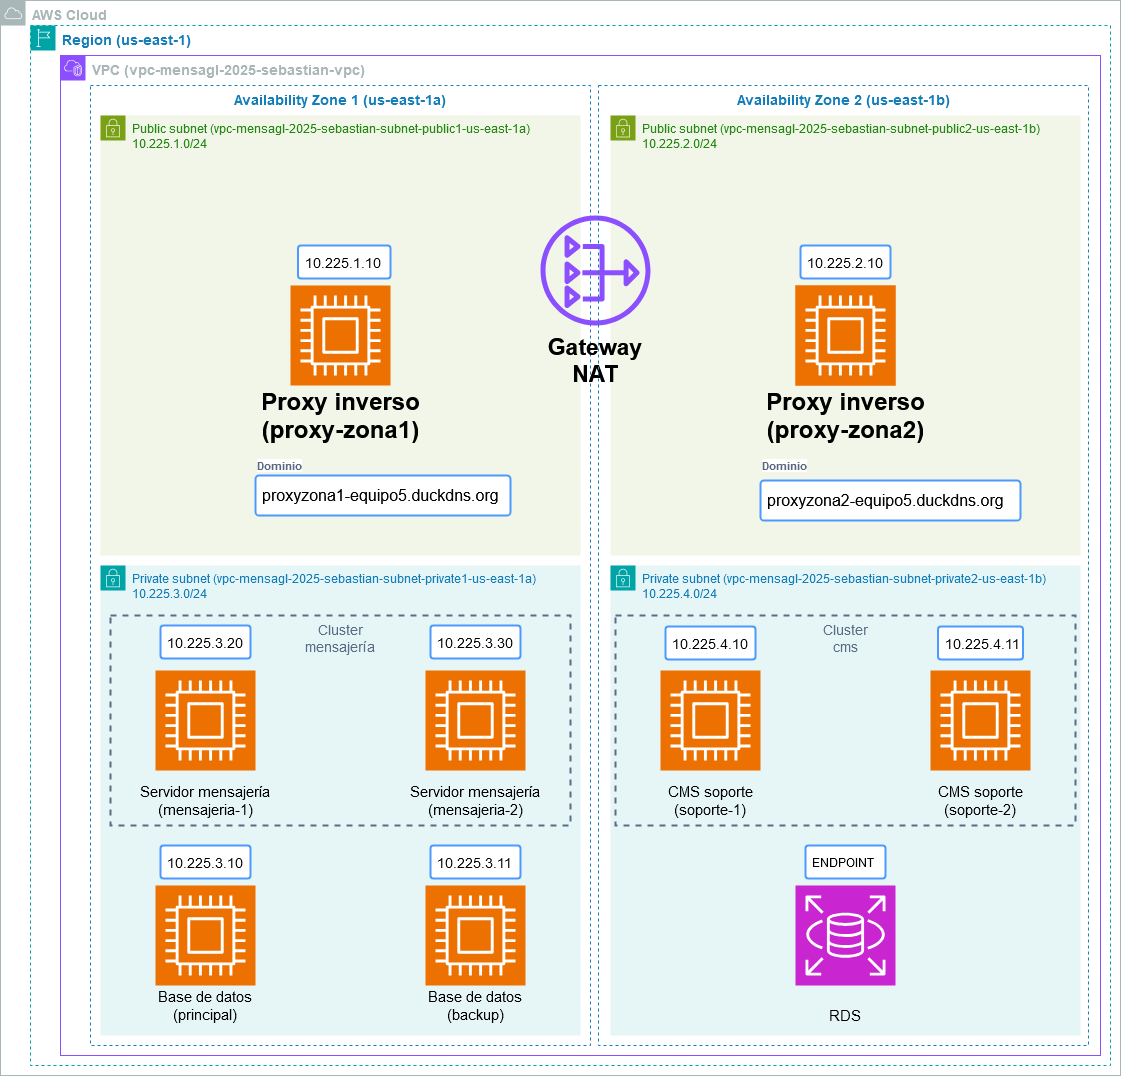

The diagram above was exported from draw.io. Its source (the exported page's mxGraphModel, read from the mxfile embedded in the PNG):
<mxGraphModel dx="1290" dy="537" grid="1" gridSize="10" guides="1" tooltips="1" connect="1" arrows="1" fold="1" page="1" pageScale="1" pageWidth="827" pageHeight="1169" math="0" shadow="0">
  <root>
    <mxCell id="0" />
    <mxCell id="1" parent="0" />
    <mxCell id="7FCHtqIl2WXOdxlE5oJK-1" value="&lt;font style=&quot;font-size: 14px;&quot;&gt;&lt;b&gt;AWS Cloud&lt;/b&gt;&lt;/font&gt;" style="sketch=0;outlineConnect=0;gradientColor=none;html=1;whiteSpace=wrap;fontSize=12;fontStyle=0;shape=mxgraph.aws4.group;grIcon=mxgraph.aws4.group_aws_cloud;strokeColor=#AAB7B8;fillColor=none;verticalAlign=top;align=left;spacingLeft=30;fontColor=#AAB7B8;dashed=0;" parent="1" vertex="1">
      <mxGeometry x="40" y="45" width="1120" height="1075" as="geometry" />
    </mxCell>
    <mxCell id="7FCHtqIl2WXOdxlE5oJK-9" value="Public subnet (vpc-mensagl-2025-sebastian-subnet-public2-us-east-1b)&lt;div&gt;10.225.2.0/24&lt;/div&gt;" style="points=[[0,0],[0.25,0],[0.5,0],[0.75,0],[1,0],[1,0.25],[1,0.5],[1,0.75],[1,1],[0.75,1],[0.5,1],[0.25,1],[0,1],[0,0.75],[0,0.5],[0,0.25]];outlineConnect=0;gradientColor=none;html=1;whiteSpace=wrap;fontSize=12;fontStyle=0;container=1;pointerEvents=0;collapsible=0;recursiveResize=0;shape=mxgraph.aws4.group;grIcon=mxgraph.aws4.group_security_group;grStroke=0;strokeColor=#7AA116;fillColor=#F2F6E8;verticalAlign=top;align=left;spacingLeft=30;fontColor=#248814;dashed=0;" parent="1" vertex="1">
      <mxGeometry x="650" y="160" width="470" height="440" as="geometry" />
    </mxCell>
    <mxCell id="7FCHtqIl2WXOdxlE5oJK-64" value="" style="sketch=0;points=[[0,0,0],[0.25,0,0],[0.5,0,0],[0.75,0,0],[1,0,0],[0,1,0],[0.25,1,0],[0.5,1,0],[0.75,1,0],[1,1,0],[0,0.25,0],[0,0.5,0],[0,0.75,0],[1,0.25,0],[1,0.5,0],[1,0.75,0]];outlineConnect=0;fontColor=#232F3E;fillColor=#ED7100;strokeColor=#ffffff;dashed=0;verticalLabelPosition=bottom;verticalAlign=top;align=center;html=1;fontSize=12;fontStyle=0;aspect=fixed;shape=mxgraph.aws4.resourceIcon;resIcon=mxgraph.aws4.compute;" parent="7FCHtqIl2WXOdxlE5oJK-9" vertex="1">
      <mxGeometry x="185" y="170" width="100" height="100" as="geometry" />
    </mxCell>
    <mxCell id="7FCHtqIl2WXOdxlE5oJK-3" value="&lt;font style=&quot;font-size: 14px;&quot;&gt;&lt;b&gt;Region (us-east-1)&lt;/b&gt;&lt;/font&gt;" style="points=[[0,0],[0.25,0],[0.5,0],[0.75,0],[1,0],[1,0.25],[1,0.5],[1,0.75],[1,1],[0.75,1],[0.5,1],[0.25,1],[0,1],[0,0.75],[0,0.5],[0,0.25]];outlineConnect=0;gradientColor=none;html=1;whiteSpace=wrap;fontSize=12;fontStyle=0;container=1;pointerEvents=0;collapsible=0;recursiveResize=0;shape=mxgraph.aws4.group;grIcon=mxgraph.aws4.group_region;strokeColor=#00A4A6;fillColor=none;verticalAlign=top;align=left;spacingLeft=30;fontColor=#147EBA;dashed=1;" parent="1" vertex="1">
      <mxGeometry x="70" y="70" width="1080" height="1040" as="geometry" />
    </mxCell>
    <mxCell id="7FCHtqIl2WXOdxlE5oJK-5" value="&lt;font style=&quot;font-size: 14px;&quot;&gt;&lt;b&gt;VPC (vpc-mensagl-2025-sebastian-vpc)&lt;/b&gt;&lt;/font&gt;" style="points=[[0,0],[0.25,0],[0.5,0],[0.75,0],[1,0],[1,0.25],[1,0.5],[1,0.75],[1,1],[0.75,1],[0.5,1],[0.25,1],[0,1],[0,0.75],[0,0.5],[0,0.25]];outlineConnect=0;gradientColor=none;html=1;whiteSpace=wrap;fontSize=12;fontStyle=0;container=1;pointerEvents=0;collapsible=0;recursiveResize=0;shape=mxgraph.aws4.group;grIcon=mxgraph.aws4.group_vpc2;strokeColor=#8C4FFF;fillColor=none;verticalAlign=top;align=left;spacingLeft=30;fontColor=#AAB7B8;dashed=0;" parent="7FCHtqIl2WXOdxlE5oJK-3" vertex="1">
      <mxGeometry x="30" y="30" width="1040" height="1000" as="geometry" />
    </mxCell>
    <mxCell id="7FCHtqIl2WXOdxlE5oJK-62" value="" style="sketch=0;points=[[0,0,0],[0.25,0,0],[0.5,0,0],[0.75,0,0],[1,0,0],[0,1,0],[0.25,1,0],[0.5,1,0],[0.75,1,0],[1,1,0],[0,0.25,0],[0,0.5,0],[0,0.75,0],[1,0.25,0],[1,0.5,0],[1,0.75,0]];outlineConnect=0;fontColor=#232F3E;fillColor=#ED7100;strokeColor=#ffffff;dashed=0;verticalLabelPosition=bottom;verticalAlign=top;align=center;html=1;fontSize=12;fontStyle=0;aspect=fixed;shape=mxgraph.aws4.resourceIcon;resIcon=mxgraph.aws4.compute;" parent="7FCHtqIl2WXOdxlE5oJK-5" vertex="1">
      <mxGeometry x="735" y="230" width="100" height="100" as="geometry" />
    </mxCell>
    <mxCell id="7FCHtqIl2WXOdxlE5oJK-70" value="&lt;font style=&quot;font-size: 14px;&quot;&gt;10.225.2.10&lt;/font&gt;" style="rounded=1;arcSize=9;align=left;spacingLeft=5;strokeColor=#4C9AFF;html=1;strokeWidth=2;fontSize=12" parent="7FCHtqIl2WXOdxlE5oJK-5" vertex="1">
      <mxGeometry x="740" y="190" width="90" height="33" as="geometry" />
    </mxCell>
    <mxCell id="7FCHtqIl2WXOdxlE5oJK-12" value="Private subnet (vpc-mensagl-2025-sebastian-subnet-private2-us-east-1b)&lt;div&gt;10.225.4.0/24&lt;/div&gt;" style="points=[[0,0],[0.25,0],[0.5,0],[0.75,0],[1,0],[1,0.25],[1,0.5],[1,0.75],[1,1],[0.75,1],[0.5,1],[0.25,1],[0,1],[0,0.75],[0,0.5],[0,0.25]];outlineConnect=0;gradientColor=none;html=1;whiteSpace=wrap;fontSize=12;fontStyle=0;container=0;pointerEvents=0;collapsible=0;recursiveResize=0;shape=mxgraph.aws4.group;grIcon=mxgraph.aws4.group_security_group;grStroke=0;strokeColor=#00A4A6;fillColor=#E6F6F7;verticalAlign=top;align=left;spacingLeft=30;fontColor=#147EBA;dashed=0;" parent="1" vertex="1">
      <mxGeometry x="650" y="610" width="470" height="470" as="geometry" />
    </mxCell>
    <mxCell id="7FCHtqIl2WXOdxlE5oJK-44" value="&lt;font style=&quot;font-size: 14px;&quot;&gt;Cluster&lt;/font&gt;&lt;div&gt;&lt;font style=&quot;font-size: 14px;&quot;&gt;cms&lt;/font&gt;&lt;/div&gt;" style="fillColor=none;strokeColor=#5A6C86;dashed=1;verticalAlign=top;fontStyle=0;fontColor=#5A6C86;whiteSpace=wrap;html=1;strokeWidth=2;" parent="1" vertex="1">
      <mxGeometry x="655" y="660" width="460" height="210" as="geometry" />
    </mxCell>
    <mxCell id="7FCHtqIl2WXOdxlE5oJK-43" value="Cluster&lt;div&gt;mensajería&lt;/div&gt;" style="fillColor=none;strokeColor=#5A6C86;dashed=1;verticalAlign=top;fontStyle=0;fontColor=#5A6C86;whiteSpace=wrap;html=1;" parent="1" vertex="1">
      <mxGeometry x="150" y="660" width="460" height="210" as="geometry" />
    </mxCell>
    <mxCell id="7FCHtqIl2WXOdxlE5oJK-6" value="&lt;font style=&quot;font-size: 14px;&quot;&gt;&lt;b&gt;Availability Zone 1 (us-east-1a)&lt;/b&gt;&lt;/font&gt;" style="fillColor=none;strokeColor=#147EBA;dashed=1;verticalAlign=top;fontStyle=0;fontColor=#147EBA;whiteSpace=wrap;html=1;" parent="1" vertex="1">
      <mxGeometry x="130" y="130" width="500" height="960" as="geometry" />
    </mxCell>
    <mxCell id="7FCHtqIl2WXOdxlE5oJK-8" value="Public subnet (vpc-mensagl-2025-sebastian-subnet-public1-us-east-1a)&lt;div&gt;10.225.1.0/24&lt;/div&gt;" style="points=[[0,0],[0.25,0],[0.5,0],[0.75,0],[1,0],[1,0.25],[1,0.5],[1,0.75],[1,1],[0.75,1],[0.5,1],[0.25,1],[0,1],[0,0.75],[0,0.5],[0,0.25]];outlineConnect=0;gradientColor=none;html=1;whiteSpace=wrap;fontSize=12;fontStyle=0;container=1;pointerEvents=0;collapsible=0;recursiveResize=0;shape=mxgraph.aws4.group;grIcon=mxgraph.aws4.group_security_group;grStroke=0;strokeColor=#7AA116;fillColor=#F2F6E8;verticalAlign=top;align=left;spacingLeft=30;fontColor=#248814;dashed=0;" parent="1" vertex="1">
      <mxGeometry x="140" y="160" width="480" height="440" as="geometry" />
    </mxCell>
    <mxCell id="7FCHtqIl2WXOdxlE5oJK-63" value="" style="sketch=0;points=[[0,0,0],[0.25,0,0],[0.5,0,0],[0.75,0,0],[1,0,0],[0,1,0],[0.25,1,0],[0.5,1,0],[0.75,1,0],[1,1,0],[0,0.25,0],[0,0.5,0],[0,0.75,0],[1,0.25,0],[1,0.5,0],[1,0.75,0]];outlineConnect=0;fontColor=#232F3E;fillColor=#ED7100;strokeColor=#ffffff;dashed=0;verticalLabelPosition=bottom;verticalAlign=top;align=center;html=1;fontSize=12;fontStyle=0;aspect=fixed;shape=mxgraph.aws4.resourceIcon;resIcon=mxgraph.aws4.compute;" parent="7FCHtqIl2WXOdxlE5oJK-8" vertex="1">
      <mxGeometry x="190" y="170" width="100" height="100" as="geometry" />
    </mxCell>
    <mxCell id="7FCHtqIl2WXOdxlE5oJK-69" value="&lt;font style=&quot;font-size: 14px;&quot;&gt;10.225.1.10&lt;/font&gt;" style="rounded=1;arcSize=9;align=left;spacingLeft=5;strokeColor=#4C9AFF;html=1;strokeWidth=2;fontSize=12" parent="7FCHtqIl2WXOdxlE5oJK-8" vertex="1">
      <mxGeometry x="197.5" y="130" width="92.5" height="33" as="geometry" />
    </mxCell>
    <mxCell id="7FCHtqIl2WXOdxlE5oJK-78" value="Dominio" style="fillColor=none;strokeColor=none;html=1;fontSize=12;fontStyle=0;align=left;fontColor=#596780;fontStyle=1;fontSize=11;labelBackgroundColor=light-dark(#ffffff, #006352);" parent="7FCHtqIl2WXOdxlE5oJK-8" vertex="1">
      <mxGeometry x="155" y="340" width="166" height="20" as="geometry" />
    </mxCell>
    <mxCell id="7FCHtqIl2WXOdxlE5oJK-79" value="proxyzona1-equipo5.duckdns.org" style="rounded=1;arcSize=9;align=left;spacingLeft=5;strokeColor=#4C9AFF;html=1;strokeWidth=2;fontSize=16;whiteSpace=wrap;" parent="7FCHtqIl2WXOdxlE5oJK-8" vertex="1">
      <mxGeometry x="155" y="360" width="255" height="40" as="geometry" />
    </mxCell>
    <mxCell id="7FCHtqIl2WXOdxlE5oJK-30" value="Proxy inverso&lt;div&gt;(proxy-zona1)&lt;/div&gt;" style="text;strokeColor=none;fillColor=none;html=1;fontSize=24;fontStyle=1;verticalAlign=middle;align=center;" parent="7FCHtqIl2WXOdxlE5oJK-8" vertex="1">
      <mxGeometry x="190" y="280" width="100" height="40" as="geometry" />
    </mxCell>
    <mxCell id="7FCHtqIl2WXOdxlE5oJK-10" value="Private subnet (vpc-mensagl-2025-sebastian-subnet-private1-us-east-1a)&lt;div&gt;10.225.3.0/24&lt;/div&gt;" style="points=[[0,0],[0.25,0],[0.5,0],[0.75,0],[1,0],[1,0.25],[1,0.5],[1,0.75],[1,1],[0.75,1],[0.5,1],[0.25,1],[0,1],[0,0.75],[0,0.5],[0,0.25]];outlineConnect=0;gradientColor=none;html=1;whiteSpace=wrap;fontSize=12;fontStyle=0;container=1;pointerEvents=0;collapsible=0;recursiveResize=0;shape=mxgraph.aws4.group;grIcon=mxgraph.aws4.group_security_group;grStroke=0;strokeColor=#00A4A6;fillColor=#E6F6F7;verticalAlign=top;align=left;spacingLeft=30;fontColor=#147EBA;dashed=0;" parent="1" vertex="1">
      <mxGeometry x="140" y="610" width="480" height="470" as="geometry" />
    </mxCell>
    <mxCell id="7FCHtqIl2WXOdxlE5oJK-82" value="&lt;font style=&quot;font-size: 14px;&quot;&gt;Cluster&lt;/font&gt;&lt;div&gt;&lt;font style=&quot;font-size: 14px;&quot;&gt;mensajería&lt;/font&gt;&lt;/div&gt;" style="fillColor=none;strokeColor=#5A6C86;dashed=1;verticalAlign=top;fontStyle=0;fontColor=#5A6C86;whiteSpace=wrap;html=1;strokeWidth=2;" parent="7FCHtqIl2WXOdxlE5oJK-10" vertex="1">
      <mxGeometry x="10" y="50" width="460" height="210" as="geometry" />
    </mxCell>
    <mxCell id="7FCHtqIl2WXOdxlE5oJK-39" value="&lt;font style=&quot;font-size: 15px;&quot;&gt;Servidor mensajería&lt;/font&gt;&lt;div&gt;&lt;font style=&quot;font-size: 15px;&quot;&gt;(mensajeria-1)&lt;/font&gt;&lt;/div&gt;" style="text;html=1;align=center;verticalAlign=middle;whiteSpace=wrap;rounded=0;" parent="7FCHtqIl2WXOdxlE5oJK-10" vertex="1">
      <mxGeometry x="30" y="220" width="150" height="30" as="geometry" />
    </mxCell>
    <mxCell id="7FCHtqIl2WXOdxlE5oJK-40" value="&lt;font style=&quot;font-size: 15px;&quot;&gt;Servidor mensajería&lt;/font&gt;&lt;div&gt;&lt;font style=&quot;font-size: 15px;&quot;&gt;(mensajeria-2)&lt;/font&gt;&lt;/div&gt;" style="text;html=1;align=center;verticalAlign=middle;whiteSpace=wrap;rounded=0;" parent="7FCHtqIl2WXOdxlE5oJK-10" vertex="1">
      <mxGeometry x="300" y="220" width="150" height="30" as="geometry" />
    </mxCell>
    <mxCell id="7FCHtqIl2WXOdxlE5oJK-61" value="" style="sketch=0;points=[[0,0,0],[0.25,0,0],[0.5,0,0],[0.75,0,0],[1,0,0],[0,1,0],[0.25,1,0],[0.5,1,0],[0.75,1,0],[1,1,0],[0,0.25,0],[0,0.5,0],[0,0.75,0],[1,0.25,0],[1,0.5,0],[1,0.75,0]];outlineConnect=0;fontColor=#232F3E;fillColor=#ED7100;strokeColor=#ffffff;dashed=0;verticalLabelPosition=bottom;verticalAlign=top;align=center;html=1;fontSize=12;fontStyle=0;aspect=fixed;shape=mxgraph.aws4.resourceIcon;resIcon=mxgraph.aws4.compute;" parent="7FCHtqIl2WXOdxlE5oJK-10" vertex="1">
      <mxGeometry x="325" y="105" width="100" height="100" as="geometry" />
    </mxCell>
    <mxCell id="7FCHtqIl2WXOdxlE5oJK-75" value="&lt;font style=&quot;font-size: 14px;&quot;&gt;10.225.3.10&lt;/font&gt;" style="rounded=1;arcSize=9;align=left;spacingLeft=5;strokeColor=#4C9AFF;html=1;strokeWidth=2;fontSize=12" parent="7FCHtqIl2WXOdxlE5oJK-10" vertex="1">
      <mxGeometry x="60" y="280" width="90" height="33" as="geometry" />
    </mxCell>
    <mxCell id="7FCHtqIl2WXOdxlE5oJK-76" value="&lt;font style=&quot;font-size: 14px;&quot;&gt;10.225.3.11&lt;/font&gt;" style="rounded=1;arcSize=9;align=left;spacingLeft=5;strokeColor=#4C9AFF;html=1;strokeWidth=2;fontSize=12" parent="7FCHtqIl2WXOdxlE5oJK-10" vertex="1">
      <mxGeometry x="330" y="280" width="90" height="33" as="geometry" />
    </mxCell>
    <mxCell id="7FCHtqIl2WXOdxlE5oJK-71" value="&lt;font style=&quot;font-size: 14px;&quot;&gt;10.225.3.20&lt;/font&gt;" style="rounded=1;arcSize=9;align=left;spacingLeft=5;strokeColor=#4C9AFF;html=1;strokeWidth=2;fontSize=12" parent="7FCHtqIl2WXOdxlE5oJK-10" vertex="1">
      <mxGeometry x="60" y="60" width="90" height="33" as="geometry" />
    </mxCell>
    <mxCell id="7FCHtqIl2WXOdxlE5oJK-72" value="&lt;font style=&quot;font-size: 14px;&quot;&gt;10.225.3.30&lt;/font&gt;" style="rounded=1;arcSize=9;align=left;spacingLeft=5;strokeColor=#4C9AFF;html=1;strokeWidth=2;fontSize=12" parent="7FCHtqIl2WXOdxlE5oJK-10" vertex="1">
      <mxGeometry x="330" y="60" width="90" height="33" as="geometry" />
    </mxCell>
    <mxCell id="7FCHtqIl2WXOdxlE5oJK-16" value="" style="sketch=0;outlineConnect=0;fontColor=#232F3E;gradientColor=none;fillColor=#8C4FFF;strokeColor=none;dashed=0;verticalLabelPosition=bottom;verticalAlign=top;align=center;html=1;fontSize=12;fontStyle=0;aspect=fixed;pointerEvents=1;shape=mxgraph.aws4.nat_gateway;" parent="1" vertex="1">
      <mxGeometry x="580" y="260" width="110" height="110" as="geometry" />
    </mxCell>
    <mxCell id="7FCHtqIl2WXOdxlE5oJK-19" value="" style="sketch=0;points=[[0,0,0],[0.25,0,0],[0.5,0,0],[0.75,0,0],[1,0,0],[0,1,0],[0.25,1,0],[0.5,1,0],[0.75,1,0],[1,1,0],[0,0.25,0],[0,0.5,0],[0,0.75,0],[1,0.25,0],[1,0.5,0],[1,0.75,0]];outlineConnect=0;fontColor=#232F3E;fillColor=#ED7100;strokeColor=#ffffff;dashed=0;verticalLabelPosition=bottom;verticalAlign=top;align=center;html=1;fontSize=12;fontStyle=0;aspect=fixed;shape=mxgraph.aws4.resourceIcon;resIcon=mxgraph.aws4.compute;" parent="1" vertex="1">
      <mxGeometry x="195" y="715" width="100" height="100" as="geometry" />
    </mxCell>
    <mxCell id="7FCHtqIl2WXOdxlE5oJK-37" value="Gateway NAT" style="text;html=1;align=center;verticalAlign=middle;whiteSpace=wrap;rounded=0;fontStyle=1;fontSize=23;" parent="1" vertex="1">
      <mxGeometry x="605" y="390" width="60" height="30" as="geometry" />
    </mxCell>
    <mxCell id="7FCHtqIl2WXOdxlE5oJK-46" value="CMS soporte&lt;div&gt;(soporte-1)&lt;/div&gt;" style="text;html=1;align=center;verticalAlign=middle;whiteSpace=wrap;rounded=0;fontSize=15;" parent="1" vertex="1">
      <mxGeometry x="670" y="825" width="160" height="40" as="geometry" />
    </mxCell>
    <mxCell id="7FCHtqIl2WXOdxlE5oJK-47" value="CMS soporte&lt;div&gt;(soporte-2)&lt;/div&gt;" style="text;html=1;align=center;verticalAlign=middle;whiteSpace=wrap;rounded=0;fontSize=15;" parent="1" vertex="1">
      <mxGeometry x="940" y="825" width="160" height="40" as="geometry" />
    </mxCell>
    <mxCell id="7FCHtqIl2WXOdxlE5oJK-49" value="Base de datos&lt;div&gt;(principal)&lt;/div&gt;" style="text;html=1;align=center;verticalAlign=middle;whiteSpace=wrap;rounded=0;fontSize=15;" parent="1" vertex="1">
      <mxGeometry x="165" y="1030" width="160" height="40" as="geometry" />
    </mxCell>
    <mxCell id="7FCHtqIl2WXOdxlE5oJK-50" value="Base de datos&lt;div&gt;(backup)&lt;/div&gt;" style="text;html=1;align=center;verticalAlign=middle;whiteSpace=wrap;rounded=0;fontSize=15;" parent="1" vertex="1">
      <mxGeometry x="435" y="1030" width="160" height="40" as="geometry" />
    </mxCell>
    <mxCell id="7FCHtqIl2WXOdxlE5oJK-57" value="" style="sketch=0;points=[[0,0,0],[0.25,0,0],[0.5,0,0],[0.75,0,0],[1,0,0],[0,1,0],[0.25,1,0],[0.5,1,0],[0.75,1,0],[1,1,0],[0,0.25,0],[0,0.5,0],[0,0.75,0],[1,0.25,0],[1,0.5,0],[1,0.75,0]];outlineConnect=0;fontColor=#232F3E;fillColor=#ED7100;strokeColor=#ffffff;dashed=0;verticalLabelPosition=bottom;verticalAlign=top;align=center;html=1;fontSize=12;fontStyle=0;aspect=fixed;shape=mxgraph.aws4.resourceIcon;resIcon=mxgraph.aws4.compute;" parent="1" vertex="1">
      <mxGeometry x="970" y="715" width="100" height="100" as="geometry" />
    </mxCell>
    <mxCell id="7FCHtqIl2WXOdxlE5oJK-58" value="" style="sketch=0;points=[[0,0,0],[0.25,0,0],[0.5,0,0],[0.75,0,0],[1,0,0],[0,1,0],[0.25,1,0],[0.5,1,0],[0.75,1,0],[1,1,0],[0,0.25,0],[0,0.5,0],[0,0.75,0],[1,0.25,0],[1,0.5,0],[1,0.75,0]];outlineConnect=0;fontColor=#232F3E;fillColor=#ED7100;strokeColor=#ffffff;dashed=0;verticalLabelPosition=bottom;verticalAlign=top;align=center;html=1;fontSize=12;fontStyle=0;aspect=fixed;shape=mxgraph.aws4.resourceIcon;resIcon=mxgraph.aws4.compute;" parent="1" vertex="1">
      <mxGeometry x="700" y="715" width="100" height="100" as="geometry" />
    </mxCell>
    <mxCell id="7FCHtqIl2WXOdxlE5oJK-59" value="" style="sketch=0;points=[[0,0,0],[0.25,0,0],[0.5,0,0],[0.75,0,0],[1,0,0],[0,1,0],[0.25,1,0],[0.5,1,0],[0.75,1,0],[1,1,0],[0,0.25,0],[0,0.5,0],[0,0.75,0],[1,0.25,0],[1,0.5,0],[1,0.75,0]];outlineConnect=0;fontColor=#232F3E;fillColor=#ED7100;strokeColor=#ffffff;dashed=0;verticalLabelPosition=bottom;verticalAlign=top;align=center;html=1;fontSize=12;fontStyle=0;aspect=fixed;shape=mxgraph.aws4.resourceIcon;resIcon=mxgraph.aws4.compute;" parent="1" vertex="1">
      <mxGeometry x="195" y="930" width="100" height="100" as="geometry" />
    </mxCell>
    <mxCell id="7FCHtqIl2WXOdxlE5oJK-60" value="" style="sketch=0;points=[[0,0,0],[0.25,0,0],[0.5,0,0],[0.75,0,0],[1,0,0],[0,1,0],[0.25,1,0],[0.5,1,0],[0.75,1,0],[1,1,0],[0,0.25,0],[0,0.5,0],[0,0.75,0],[1,0.25,0],[1,0.5,0],[1,0.75,0]];outlineConnect=0;fontColor=#232F3E;fillColor=#ED7100;strokeColor=#ffffff;dashed=0;verticalLabelPosition=bottom;verticalAlign=top;align=center;html=1;fontSize=12;fontStyle=0;aspect=fixed;shape=mxgraph.aws4.resourceIcon;resIcon=mxgraph.aws4.compute;" parent="1" vertex="1">
      <mxGeometry x="465" y="930" width="100" height="100" as="geometry" />
    </mxCell>
    <mxCell id="7FCHtqIl2WXOdxlE5oJK-73" value="&lt;font style=&quot;font-size: 14px;&quot;&gt;10.225.4.10&lt;/font&gt;" style="rounded=1;arcSize=9;align=left;spacingLeft=5;strokeColor=#4C9AFF;html=1;strokeWidth=2;fontSize=12" parent="1" vertex="1">
      <mxGeometry x="705" y="671" width="90" height="33" as="geometry" />
    </mxCell>
    <mxCell id="7FCHtqIl2WXOdxlE5oJK-74" value="&lt;font style=&quot;font-size: 14px;&quot;&gt;10.225.4.11&lt;/font&gt;" style="rounded=1;arcSize=9;align=left;spacingLeft=5;strokeColor=#4C9AFF;html=1;strokeWidth=2;fontSize=12" parent="1" vertex="1">
      <mxGeometry x="977.5" y="671" width="85" height="33" as="geometry" />
    </mxCell>
    <mxCell id="7FCHtqIl2WXOdxlE5oJK-27" value="" style="sketch=0;points=[[0,0,0],[0.25,0,0],[0.5,0,0],[0.75,0,0],[1,0,0],[0,1,0],[0.25,1,0],[0.5,1,0],[0.75,1,0],[1,1,0],[0,0.25,0],[0,0.5,0],[0,0.75,0],[1,0.25,0],[1,0.5,0],[1,0.75,0]];outlineConnect=0;fontColor=#232F3E;fillColor=#C925D1;strokeColor=#ffffff;dashed=0;verticalLabelPosition=bottom;verticalAlign=top;align=center;html=1;fontSize=12;fontStyle=0;aspect=fixed;shape=mxgraph.aws4.resourceIcon;resIcon=mxgraph.aws4.rds;" parent="1" vertex="1">
      <mxGeometry x="835" y="930" width="100" height="100" as="geometry" />
    </mxCell>
    <mxCell id="7FCHtqIl2WXOdxlE5oJK-52" value="&lt;div&gt;RDS&lt;/div&gt;" style="text;html=1;align=center;verticalAlign=middle;whiteSpace=wrap;rounded=0;fontSize=15;" parent="1" vertex="1">
      <mxGeometry x="805" y="1040" width="160" height="40" as="geometry" />
    </mxCell>
    <mxCell id="7FCHtqIl2WXOdxlE5oJK-77" value="ENDPOINT" style="rounded=1;arcSize=9;align=left;spacingLeft=5;strokeColor=#4C9AFF;html=1;strokeWidth=2;fontSize=12" parent="1" vertex="1">
      <mxGeometry x="845" y="890" width="80" height="33" as="geometry" />
    </mxCell>
    <mxCell id="7FCHtqIl2WXOdxlE5oJK-31" value="Proxy inverso&lt;div&gt;(proxy-zona2)&lt;/div&gt;" style="text;strokeColor=none;fillColor=none;html=1;fontSize=24;fontStyle=1;verticalAlign=middle;align=center;" parent="1" vertex="1">
      <mxGeometry x="835" y="440" width="100" height="40" as="geometry" />
    </mxCell>
    <mxCell id="7FCHtqIl2WXOdxlE5oJK-80" value="Dominio" style="fillColor=none;strokeColor=none;html=1;fontSize=12;fontStyle=0;align=left;fontColor=#596780;fontStyle=1;fontSize=11;labelBackgroundColor=light-dark(#ffffff, #006352);" parent="1" vertex="1">
      <mxGeometry x="800" y="500" width="166" height="20" as="geometry" />
    </mxCell>
    <mxCell id="7FCHtqIl2WXOdxlE5oJK-81" value="proxyzona2-equipo5.duckdns.org" style="rounded=1;arcSize=9;align=left;spacingLeft=5;strokeColor=#4C9AFF;html=1;strokeWidth=2;fontSize=16;" parent="1" vertex="1">
      <mxGeometry x="800" y="525" width="260" height="40" as="geometry" />
    </mxCell>
    <mxCell id="7FCHtqIl2WXOdxlE5oJK-7" value="&lt;font style=&quot;font-size: 14px;&quot;&gt;&lt;b&gt;Availability Zone 2 (us-east-1b)&lt;/b&gt;&lt;/font&gt;" style="fillColor=none;strokeColor=#147EBA;dashed=1;verticalAlign=top;fontStyle=0;fontColor=#147EBA;whiteSpace=wrap;html=1;" parent="1" vertex="1">
      <mxGeometry x="638" y="130" width="490" height="960" as="geometry" />
    </mxCell>
  </root>
</mxGraphModel>